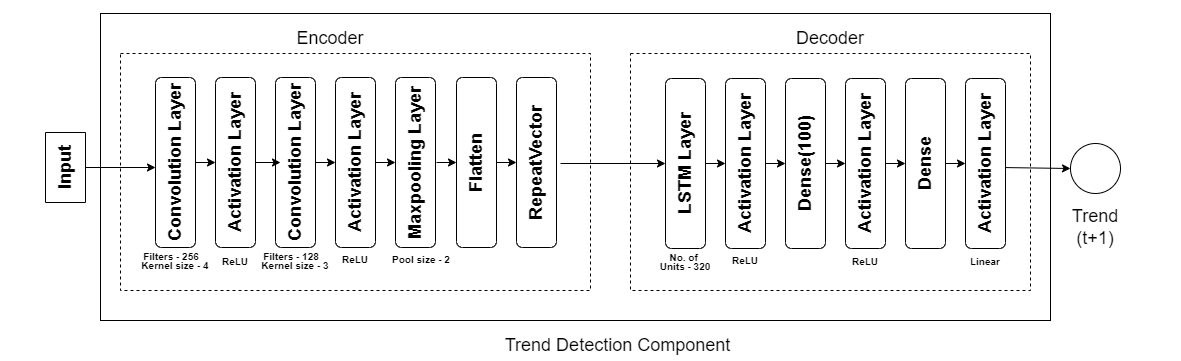

The diagram above was exported from draw.io. Its source (the exported page's mxGraphModel, read from the mxfile embedded in the PNG):
<mxGraphModel dx="782" dy="468" grid="1" gridSize="10" guides="1" tooltips="1" connect="1" arrows="1" fold="1" page="1" pageScale="1" pageWidth="850" pageHeight="1100" math="0" shadow="0">
  <root>
    <mxCell id="0" />
    <mxCell id="1" parent="0" />
    <mxCell id="Ns5714bMx8peyuhCnCfx-94" value="&lt;span style=&quot;color: rgba(0 , 0 , 0 , 0) ; font-family: monospace ; font-size: 0px&quot;&gt;%3CmxGraphModel%3E%3Croot%3E%3CmxCell%20id%3D%220%22%2F%3E%3CmxCell%20id%3D%221%22%20parent%3D%220%22%2F%3E%3CmxCell%20id%3D%222%22%20value%3D%22%26lt%3Bfont%20style%3D%26quot%3Bfont-size%3A%2010px%26quot%3B%26gt%3Brelu%26lt%3B%2Ffont%26gt%3B%22%20style%3D%22text%3Bhtml%3D1%3BstrokeColor%3Dnone%3BfillColor%3Dnone%3Balign%3Dcenter%3BverticalAlign%3Dmiddle%3BwhiteSpace%3Dwrap%3Brounded%3D0%3BfontSize%3D18%3B%22%20vertex%3D%221%22%20parent%3D%221%22%3E%3CmxGeometry%20x%3D%22650%22%20y%3D%22230%22%20width%3D%2290%22%20height%3D%2230%22%20as%3D%22geometry%22%2F%3E%3C%2FmxCell%3E%3C%2Froot%3E%3C%2FmxGraphModel%3E&lt;/span&gt;" style="rounded=0;whiteSpace=wrap;html=1;fontSize=10;dashed=1;fillColor=none;strokeColor=#FFFFFF;" parent="1" vertex="1">
      <mxGeometry x="290" y="440" width="1180" height="360" as="geometry" />
    </mxCell>
    <mxCell id="Ns5714bMx8peyuhCnCfx-1" value="" style="rounded=0;whiteSpace=wrap;html=1;fontSize=18;fillColor=none;" parent="1" vertex="1">
      <mxGeometry x="390" y="453" width="950" height="307" as="geometry" />
    </mxCell>
    <mxCell id="Ns5714bMx8peyuhCnCfx-18" value="&lt;font&gt;&lt;b&gt;&lt;font style=&quot;font-size: 18px&quot;&gt;Convolution Layer&lt;/font&gt;&lt;br&gt;&lt;/b&gt;&lt;/font&gt;" style="rounded=1;whiteSpace=wrap;html=1;rotation=-90;" parent="1" vertex="1">
      <mxGeometry x="500" y="582" width="170" height="40" as="geometry" />
    </mxCell>
    <mxCell id="Ns5714bMx8peyuhCnCfx-19" value="&lt;font&gt;&lt;b&gt;&lt;font style=&quot;font-size: 18px&quot;&gt;Activation Layer&lt;/font&gt;&lt;br&gt;&lt;/b&gt;&lt;/font&gt;" style="rounded=1;whiteSpace=wrap;html=1;rotation=-90;" parent="1" vertex="1">
      <mxGeometry x="560" y="582" width="170" height="40" as="geometry" />
    </mxCell>
    <mxCell id="Ns5714bMx8peyuhCnCfx-20" value="&lt;font&gt;&lt;b&gt;&lt;font style=&quot;font-size: 18px&quot;&gt;Maxpooling Layer&lt;/font&gt;&lt;br&gt;&lt;/b&gt;&lt;/font&gt;" style="rounded=1;whiteSpace=wrap;html=1;rotation=-90;" parent="1" vertex="1">
      <mxGeometry x="620" y="582" width="170" height="40" as="geometry" />
    </mxCell>
    <mxCell id="Ns5714bMx8peyuhCnCfx-21" value="" style="endArrow=classic;html=1;rounded=0;fontSize=10;exitX=0.5;exitY=1;exitDx=0;exitDy=0;entryX=0.5;entryY=0;entryDx=0;entryDy=0;" parent="1" source="Ns5714bMx8peyuhCnCfx-18" target="Ns5714bMx8peyuhCnCfx-19" edge="1">
      <mxGeometry width="50" height="50" relative="1" as="geometry">
        <mxPoint x="690" y="642" as="sourcePoint" />
        <mxPoint x="740" y="595" as="targetPoint" />
      </mxGeometry>
    </mxCell>
    <mxCell id="Ns5714bMx8peyuhCnCfx-22" value="" style="endArrow=classic;html=1;rounded=0;fontSize=10;exitX=0.5;exitY=1;exitDx=0;exitDy=0;entryX=0.5;entryY=0;entryDx=0;entryDy=0;" parent="1" source="Ns5714bMx8peyuhCnCfx-19" target="Ns5714bMx8peyuhCnCfx-20" edge="1">
      <mxGeometry width="50" height="50" relative="1" as="geometry">
        <mxPoint x="780" y="752" as="sourcePoint" />
        <mxPoint x="830" y="702" as="targetPoint" />
      </mxGeometry>
    </mxCell>
    <mxCell id="Ns5714bMx8peyuhCnCfx-23" value="&lt;font&gt;&lt;b&gt;&lt;font style=&quot;font-size: 18px&quot;&gt;Flatten&lt;/font&gt;&lt;br&gt;&lt;/b&gt;&lt;/font&gt;" style="rounded=1;whiteSpace=wrap;html=1;rotation=-90;" parent="1" vertex="1">
      <mxGeometry x="681" y="582" width="170" height="40" as="geometry" />
    </mxCell>
    <mxCell id="Ns5714bMx8peyuhCnCfx-24" value="" style="endArrow=classic;html=1;rounded=0;fontSize=10;exitX=0.5;exitY=1;exitDx=0;exitDy=0;" parent="1" target="Ns5714bMx8peyuhCnCfx-23" edge="1">
      <mxGeometry width="50" height="50" relative="1" as="geometry">
        <mxPoint x="726" y="602" as="sourcePoint" />
        <mxPoint x="961" y="712" as="targetPoint" />
      </mxGeometry>
    </mxCell>
    <mxCell id="Ns5714bMx8peyuhCnCfx-25" value="&lt;font&gt;&lt;b&gt;&lt;font style=&quot;font-size: 18px&quot;&gt;RepeatVector&lt;/font&gt;&lt;br&gt;&lt;/b&gt;&lt;/font&gt;" style="rounded=1;whiteSpace=wrap;html=1;rotation=-90;" parent="1" vertex="1">
      <mxGeometry x="741" y="582" width="170" height="40" as="geometry" />
    </mxCell>
    <mxCell id="Ns5714bMx8peyuhCnCfx-28" value="" style="endArrow=classic;html=1;rounded=0;fontSize=10;exitX=0.5;exitY=1;exitDx=0;exitDy=0;entryX=0.5;entryY=0;entryDx=0;entryDy=0;" parent="1" source="Ns5714bMx8peyuhCnCfx-23" target="Ns5714bMx8peyuhCnCfx-25" edge="1">
      <mxGeometry width="50" height="50" relative="1" as="geometry">
        <mxPoint x="1110" y="772" as="sourcePoint" />
        <mxPoint x="1160" y="722" as="targetPoint" />
      </mxGeometry>
    </mxCell>
    <mxCell id="Ns5714bMx8peyuhCnCfx-31" value="" style="endArrow=classic;html=1;rounded=0;fontSize=8;exitX=0.5;exitY=1;exitDx=0;exitDy=0;entryX=0.5;entryY=0;entryDx=0;entryDy=0;" parent="1" edge="1">
      <mxGeometry width="50" height="50" relative="1" as="geometry">
        <mxPoint x="375" y="607" as="sourcePoint" />
        <mxPoint x="445" y="607" as="targetPoint" />
      </mxGeometry>
    </mxCell>
    <mxCell id="Ns5714bMx8peyuhCnCfx-32" value="&lt;font style=&quot;font-size: 18px&quot;&gt;&lt;b&gt;Input&lt;/b&gt;&lt;/font&gt;" style="rounded=0;whiteSpace=wrap;html=1;fontSize=8;fillColor=none;rotation=-90;" parent="1" vertex="1">
      <mxGeometry x="320" y="587" width="70" height="40" as="geometry" />
    </mxCell>
    <mxCell id="Ns5714bMx8peyuhCnCfx-34" value="" style="ellipse;whiteSpace=wrap;html=1;aspect=fixed;fontSize=18;fillColor=none;" parent="1" vertex="1">
      <mxGeometry x="1360" y="583" width="50" height="50" as="geometry" />
    </mxCell>
    <mxCell id="Ns5714bMx8peyuhCnCfx-35" value="" style="endArrow=classic;html=1;rounded=0;fontSize=18;entryX=0;entryY=0.5;entryDx=0;entryDy=0;exitX=0.5;exitY=1;exitDx=0;exitDy=0;" parent="1" target="Ns5714bMx8peyuhCnCfx-34" edge="1">
      <mxGeometry width="50" height="50" relative="1" as="geometry">
        <mxPoint x="1290" y="607" as="sourcePoint" />
        <mxPoint x="1404" y="577" as="targetPoint" />
      </mxGeometry>
    </mxCell>
    <mxCell id="Ns5714bMx8peyuhCnCfx-36" value="Trend&lt;br&gt;(t+1)" style="text;html=1;strokeColor=none;fillColor=none;align=center;verticalAlign=middle;whiteSpace=wrap;rounded=0;fontSize=18;" parent="1" vertex="1">
      <mxGeometry x="1355" y="652" width="60" height="30" as="geometry" />
    </mxCell>
    <mxCell id="Ns5714bMx8peyuhCnCfx-37" value="Encoder" style="text;html=1;strokeColor=none;fillColor=none;align=center;verticalAlign=middle;whiteSpace=wrap;rounded=0;fontSize=18;" parent="1" vertex="1">
      <mxGeometry x="590" y="463" width="60" height="30" as="geometry" />
    </mxCell>
    <mxCell id="Ns5714bMx8peyuhCnCfx-39" value="Trend Detection Component" style="text;html=1;strokeColor=none;fillColor=none;align=center;verticalAlign=middle;whiteSpace=wrap;rounded=0;fontSize=18;" parent="1" vertex="1">
      <mxGeometry x="780" y="770" width="255" height="30" as="geometry" />
    </mxCell>
    <mxCell id="Ns5714bMx8peyuhCnCfx-42" value="&lt;span style=&quot;font-size: 10px&quot;&gt;&lt;b&gt;Filters - 128&lt;/b&gt;&lt;/span&gt;" style="text;html=1;strokeColor=none;fillColor=none;align=center;verticalAlign=middle;whiteSpace=wrap;rounded=0;fontSize=18;" parent="1" vertex="1">
      <mxGeometry x="550" y="689" width="62" height="10" as="geometry" />
    </mxCell>
    <mxCell id="Ns5714bMx8peyuhCnCfx-43" value="&lt;div&gt;&lt;b&gt;&lt;font style=&quot;font-size: 10px&quot;&gt;Kernel size - 3&lt;/font&gt;&lt;/b&gt;&lt;/div&gt;" style="text;html=1;strokeColor=none;fillColor=none;align=center;verticalAlign=middle;whiteSpace=wrap;rounded=0;fontSize=18;" parent="1" vertex="1">
      <mxGeometry x="544" y="698" width="82" height="10" as="geometry" />
    </mxCell>
    <mxCell id="Ns5714bMx8peyuhCnCfx-44" value="&lt;font style=&quot;font-size: 10px&quot;&gt;&lt;b&gt;ReLU&lt;/b&gt;&lt;/font&gt;" style="text;html=1;strokeColor=none;fillColor=none;align=center;verticalAlign=middle;whiteSpace=wrap;rounded=0;fontSize=18;" parent="1" vertex="1">
      <mxGeometry x="600" y="682" width="90" height="30" as="geometry" />
    </mxCell>
    <mxCell id="Ns5714bMx8peyuhCnCfx-46" value="&lt;span style=&quot;font-size: 10px&quot;&gt;&lt;b&gt;Pool size - 2&lt;/b&gt;&lt;/span&gt;" style="text;html=1;strokeColor=none;fillColor=none;align=center;verticalAlign=middle;whiteSpace=wrap;rounded=0;fontSize=18;" parent="1" vertex="1">
      <mxGeometry x="670" y="692" width="82" height="10" as="geometry" />
    </mxCell>
    <mxCell id="Ns5714bMx8peyuhCnCfx-48" value="&lt;span style=&quot;color: rgba(0 , 0 , 0 , 0) ; font-family: monospace ; font-size: 0px&quot;&gt;%3CmxGraphModel%3E%3Croot%3E%3CmxCell%20id%3D%220%22%2F%3E%3CmxCell%20id%3D%221%22%20parent%3D%220%22%2F%3E%3CmxCell%20id%3D%222%22%20value%3D%22%26lt%3Bfont%20style%3D%26quot%3Bfont-size%3A%2010px%26quot%3B%26gt%3Brelu%26lt%3B%2Ffont%26gt%3B%22%20style%3D%22text%3Bhtml%3D1%3BstrokeColor%3Dnone%3BfillColor%3Dnone%3Balign%3Dcenter%3BverticalAlign%3Dmiddle%3BwhiteSpace%3Dwrap%3Brounded%3D0%3BfontSize%3D18%3B%22%20vertex%3D%221%22%20parent%3D%221%22%3E%3CmxGeometry%20x%3D%22650%22%20y%3D%22230%22%20width%3D%2290%22%20height%3D%2230%22%20as%3D%22geometry%22%2F%3E%3C%2FmxCell%3E%3C%2Froot%3E%3C%2FmxGraphModel%3E&lt;/span&gt;" style="rounded=0;whiteSpace=wrap;html=1;fontSize=10;dashed=1;fillColor=none;" parent="1" vertex="1">
      <mxGeometry x="920" y="493" width="400" height="237" as="geometry" />
    </mxCell>
    <mxCell id="Ns5714bMx8peyuhCnCfx-49" value="&lt;font&gt;&lt;b&gt;&lt;font style=&quot;font-size: 18px&quot;&gt;LSTM Layer&lt;/font&gt;&lt;br&gt;&lt;/b&gt;&lt;/font&gt;" style="rounded=1;whiteSpace=wrap;html=1;rotation=-90;" parent="1" vertex="1">
      <mxGeometry x="890" y="583" width="170" height="40" as="geometry" />
    </mxCell>
    <mxCell id="Ns5714bMx8peyuhCnCfx-50" value="&lt;div&gt;&lt;b&gt;&lt;font style=&quot;font-size: 10px&quot;&gt;No. of&amp;nbsp;&lt;/font&gt;&lt;/b&gt;&lt;/div&gt;" style="text;html=1;strokeColor=none;fillColor=none;align=center;verticalAlign=middle;whiteSpace=wrap;rounded=0;fontSize=18;" parent="1" vertex="1">
      <mxGeometry x="950" y="690" width="50" height="10" as="geometry" />
    </mxCell>
    <mxCell id="Ns5714bMx8peyuhCnCfx-51" value="&lt;font&gt;&lt;b&gt;&lt;font style=&quot;font-size: 18px&quot;&gt;Activation Layer&lt;/font&gt;&lt;br&gt;&lt;/b&gt;&lt;/font&gt;" style="rounded=1;whiteSpace=wrap;html=1;rotation=-90;" parent="1" vertex="1">
      <mxGeometry x="950" y="583" width="170" height="40" as="geometry" />
    </mxCell>
    <mxCell id="Ns5714bMx8peyuhCnCfx-52" value="&lt;font&gt;&lt;b&gt;&lt;font style=&quot;font-size: 18px&quot;&gt;Dense(100)&lt;/font&gt;&lt;br&gt;&lt;/b&gt;&lt;/font&gt;" style="rounded=1;whiteSpace=wrap;html=1;rotation=-90;" parent="1" vertex="1">
      <mxGeometry x="1010" y="583" width="170" height="40" as="geometry" />
    </mxCell>
    <mxCell id="Ns5714bMx8peyuhCnCfx-53" value="&lt;font&gt;&lt;b&gt;&lt;font style=&quot;font-size: 18px&quot;&gt;Activation Layer&lt;/font&gt;&lt;br&gt;&lt;/b&gt;&lt;/font&gt;" style="rounded=1;whiteSpace=wrap;html=1;rotation=-90;" parent="1" vertex="1">
      <mxGeometry x="1070" y="583" width="170" height="40" as="geometry" />
    </mxCell>
    <mxCell id="Ns5714bMx8peyuhCnCfx-54" value="&lt;font&gt;&lt;b&gt;&lt;span style=&quot;font-size: 18px&quot;&gt;Dense&lt;/span&gt;&lt;br&gt;&lt;/b&gt;&lt;/font&gt;" style="rounded=1;whiteSpace=wrap;html=1;rotation=-90;" parent="1" vertex="1">
      <mxGeometry x="1130" y="583" width="170" height="40" as="geometry" />
    </mxCell>
    <mxCell id="Ns5714bMx8peyuhCnCfx-55" value="&lt;font&gt;&lt;b&gt;&lt;font style=&quot;font-size: 18px&quot;&gt;Activation Layer&lt;/font&gt;&lt;/b&gt;&lt;b&gt;&lt;br&gt;&lt;/b&gt;&lt;/font&gt;" style="rounded=1;whiteSpace=wrap;html=1;rotation=-90;" parent="1" vertex="1">
      <mxGeometry x="1190" y="583" width="170" height="40" as="geometry" />
    </mxCell>
    <mxCell id="Ns5714bMx8peyuhCnCfx-57" value="&lt;font style=&quot;font-size: 10px&quot;&gt;&lt;b&gt;ReLU&lt;/b&gt;&lt;/font&gt;" style="text;html=1;strokeColor=none;fillColor=none;align=center;verticalAlign=middle;whiteSpace=wrap;rounded=0;fontSize=18;" parent="1" vertex="1">
      <mxGeometry x="990" y="683" width="90" height="30" as="geometry" />
    </mxCell>
    <mxCell id="Ns5714bMx8peyuhCnCfx-58" value="" style="endArrow=classic;html=1;rounded=0;fontSize=10;exitX=0.5;exitY=1;exitDx=0;exitDy=0;entryX=0.5;entryY=0;entryDx=0;entryDy=0;" parent="1" source="Ns5714bMx8peyuhCnCfx-49" target="Ns5714bMx8peyuhCnCfx-51" edge="1">
      <mxGeometry width="50" height="50" relative="1" as="geometry">
        <mxPoint x="990" y="643" as="sourcePoint" />
        <mxPoint x="1040" y="596" as="targetPoint" />
      </mxGeometry>
    </mxCell>
    <mxCell id="Ns5714bMx8peyuhCnCfx-59" value="" style="endArrow=classic;html=1;rounded=0;fontSize=10;exitX=0.5;exitY=1;exitDx=0;exitDy=0;entryX=0.5;entryY=0;entryDx=0;entryDy=0;" parent="1" source="Ns5714bMx8peyuhCnCfx-51" target="Ns5714bMx8peyuhCnCfx-52" edge="1">
      <mxGeometry width="50" height="50" relative="1" as="geometry">
        <mxPoint x="1080" y="753" as="sourcePoint" />
        <mxPoint x="1130" y="703" as="targetPoint" />
      </mxGeometry>
    </mxCell>
    <mxCell id="Ns5714bMx8peyuhCnCfx-60" value="" style="endArrow=classic;html=1;rounded=0;fontSize=10;entryX=0.5;entryY=0;entryDx=0;entryDy=0;exitX=0.5;exitY=1;exitDx=0;exitDy=0;" parent="1" source="Ns5714bMx8peyuhCnCfx-52" target="Ns5714bMx8peyuhCnCfx-53" edge="1">
      <mxGeometry width="50" height="50" relative="1" as="geometry">
        <mxPoint x="1150" y="603" as="sourcePoint" />
        <mxPoint x="1190" y="573" as="targetPoint" />
      </mxGeometry>
    </mxCell>
    <mxCell id="Ns5714bMx8peyuhCnCfx-61" value="" style="endArrow=classic;html=1;rounded=0;fontSize=10;entryX=0.5;entryY=0;entryDx=0;entryDy=0;exitX=0.5;exitY=1;exitDx=0;exitDy=0;" parent="1" source="Ns5714bMx8peyuhCnCfx-53" target="Ns5714bMx8peyuhCnCfx-54" edge="1">
      <mxGeometry width="50" height="50" relative="1" as="geometry">
        <mxPoint x="1210" y="823" as="sourcePoint" />
        <mxPoint x="1260" y="773" as="targetPoint" />
      </mxGeometry>
    </mxCell>
    <mxCell id="Ns5714bMx8peyuhCnCfx-63" value="" style="endArrow=classic;html=1;rounded=0;fontSize=8;exitX=0.5;exitY=1;exitDx=0;exitDy=0;entryX=0.5;entryY=0;entryDx=0;entryDy=0;" parent="1" source="Ns5714bMx8peyuhCnCfx-54" target="Ns5714bMx8peyuhCnCfx-55" edge="1">
      <mxGeometry width="50" height="50" relative="1" as="geometry">
        <mxPoint x="1250" y="633" as="sourcePoint" />
        <mxPoint x="1300" y="583" as="targetPoint" />
      </mxGeometry>
    </mxCell>
    <mxCell id="Ns5714bMx8peyuhCnCfx-64" value="&lt;div&gt;&lt;b&gt;&lt;font style=&quot;font-size: 10px&quot;&gt;Units - 320&lt;/font&gt;&lt;/b&gt;&lt;/div&gt;" style="text;html=1;strokeColor=none;fillColor=none;align=center;verticalAlign=middle;whiteSpace=wrap;rounded=0;fontSize=18;" parent="1" vertex="1">
      <mxGeometry x="940" y="699" width="70" height="10" as="geometry" />
    </mxCell>
    <mxCell id="Ns5714bMx8peyuhCnCfx-84" value="Decoder" style="text;html=1;strokeColor=none;fillColor=none;align=center;verticalAlign=middle;whiteSpace=wrap;rounded=0;fontSize=18;" parent="1" vertex="1">
      <mxGeometry x="1090" y="463" width="60" height="30" as="geometry" />
    </mxCell>
    <mxCell id="Ns5714bMx8peyuhCnCfx-85" value="&lt;font&gt;&lt;b&gt;&lt;font style=&quot;font-size: 18px&quot;&gt;Convolution Layer&lt;/font&gt;&lt;br&gt;&lt;/b&gt;&lt;/font&gt;" style="rounded=1;whiteSpace=wrap;html=1;rotation=-90;" parent="1" vertex="1">
      <mxGeometry x="380" y="582" width="170" height="40" as="geometry" />
    </mxCell>
    <mxCell id="Ns5714bMx8peyuhCnCfx-86" value="&lt;font&gt;&lt;b&gt;&lt;font style=&quot;font-size: 18px&quot;&gt;Activation Layer&lt;/font&gt;&lt;br&gt;&lt;/b&gt;&lt;/font&gt;" style="rounded=1;whiteSpace=wrap;html=1;rotation=-90;" parent="1" vertex="1">
      <mxGeometry x="440" y="582" width="170" height="40" as="geometry" />
    </mxCell>
    <mxCell id="Ns5714bMx8peyuhCnCfx-87" value="" style="endArrow=classic;html=1;rounded=0;fontSize=10;exitX=0.5;exitY=1;exitDx=0;exitDy=0;entryX=0.5;entryY=0;entryDx=0;entryDy=0;" parent="1" source="Ns5714bMx8peyuhCnCfx-85" target="Ns5714bMx8peyuhCnCfx-86" edge="1">
      <mxGeometry width="50" height="50" relative="1" as="geometry">
        <mxPoint x="570" y="642" as="sourcePoint" />
        <mxPoint x="620" y="595" as="targetPoint" />
      </mxGeometry>
    </mxCell>
    <mxCell id="Ns5714bMx8peyuhCnCfx-88" value="&lt;span style=&quot;font-size: 10px&quot;&gt;&lt;b&gt;Filters - 256&lt;/b&gt;&lt;/span&gt;" style="text;html=1;strokeColor=none;fillColor=none;align=center;verticalAlign=middle;whiteSpace=wrap;rounded=0;fontSize=18;" parent="1" vertex="1">
      <mxGeometry x="430" y="689" width="62" height="10" as="geometry" />
    </mxCell>
    <mxCell id="Ns5714bMx8peyuhCnCfx-89" value="&lt;div&gt;&lt;b&gt;&lt;font style=&quot;font-size: 10px&quot;&gt;Kernel size - 4&lt;/font&gt;&lt;/b&gt;&lt;/div&gt;" style="text;html=1;strokeColor=none;fillColor=none;align=center;verticalAlign=middle;whiteSpace=wrap;rounded=0;fontSize=18;" parent="1" vertex="1">
      <mxGeometry x="424" y="698" width="82" height="10" as="geometry" />
    </mxCell>
    <mxCell id="Ns5714bMx8peyuhCnCfx-90" value="" style="endArrow=classic;html=1;rounded=0;fontSize=10;exitX=0.5;exitY=1;exitDx=0;exitDy=0;" parent="1" source="Ns5714bMx8peyuhCnCfx-86" edge="1">
      <mxGeometry width="50" height="50" relative="1" as="geometry">
        <mxPoint x="615" y="612" as="sourcePoint" />
        <mxPoint x="570" y="602" as="targetPoint" />
      </mxGeometry>
    </mxCell>
    <mxCell id="Ns5714bMx8peyuhCnCfx-91" value="&lt;font style=&quot;font-size: 10px&quot;&gt;&lt;b&gt;Linear&lt;/b&gt;&lt;/font&gt;" style="text;html=1;strokeColor=none;fillColor=none;align=center;verticalAlign=middle;whiteSpace=wrap;rounded=0;fontSize=18;" parent="1" vertex="1">
      <mxGeometry x="1230" y="684" width="90" height="30" as="geometry" />
    </mxCell>
    <mxCell id="Ns5714bMx8peyuhCnCfx-92" value="&lt;font style=&quot;font-size: 10px&quot;&gt;&lt;b&gt;ReLU&lt;/b&gt;&lt;/font&gt;" style="text;html=1;strokeColor=none;fillColor=none;align=center;verticalAlign=middle;whiteSpace=wrap;rounded=0;fontSize=18;" parent="1" vertex="1">
      <mxGeometry x="1110" y="684" width="90" height="30" as="geometry" />
    </mxCell>
    <mxCell id="Ns5714bMx8peyuhCnCfx-93" value="&lt;font style=&quot;font-size: 10px&quot;&gt;&lt;b&gt;ReLU&lt;/b&gt;&lt;/font&gt;" style="text;html=1;strokeColor=none;fillColor=none;align=center;verticalAlign=middle;whiteSpace=wrap;rounded=0;fontSize=18;" parent="1" vertex="1">
      <mxGeometry x="480" y="684" width="90" height="30" as="geometry" />
    </mxCell>
    <mxCell id="Ns5714bMx8peyuhCnCfx-95" value="" style="endArrow=classic;html=1;rounded=0;entryX=0.5;entryY=0;entryDx=0;entryDy=0;" parent="1" target="Ns5714bMx8peyuhCnCfx-49" edge="1">
      <mxGeometry width="50" height="50" relative="1" as="geometry">
        <mxPoint x="850" y="603" as="sourcePoint" />
        <mxPoint x="700" y="620" as="targetPoint" />
      </mxGeometry>
    </mxCell>
    <mxCell id="Ns5714bMx8peyuhCnCfx-96" value="&lt;span style=&quot;color: rgba(0 , 0 , 0 , 0) ; font-family: monospace ; font-size: 0px&quot;&gt;%3CmxGraphModel%3E%3Croot%3E%3CmxCell%20id%3D%220%22%2F%3E%3CmxCell%20id%3D%221%22%20parent%3D%220%22%2F%3E%3CmxCell%20id%3D%222%22%20value%3D%22%26lt%3Bfont%20style%3D%26quot%3Bfont-size%3A%2010px%26quot%3B%26gt%3Brelu%26lt%3B%2Ffont%26gt%3B%22%20style%3D%22text%3Bhtml%3D1%3BstrokeColor%3Dnone%3BfillColor%3Dnone%3Balign%3Dcenter%3BverticalAlign%3Dmiddle%3BwhiteSpace%3Dwrap%3Brounded%3D0%3BfontSize%3D18%3B%22%20vertex%3D%221%22%20parent%3D%221%22%3E%3CmxGeometry%20x%3D%22650%22%20y%3D%22230%22%20width%3D%2290%22%20height%3D%2230%22%20as%3D%22geometry%22%2F%3E%3C%2FmxCell%3E%3C%2Froot%3E%3C%2FmxGraphModel%3E&lt;/span&gt;" style="rounded=0;whiteSpace=wrap;html=1;fontSize=10;dashed=1;fillColor=none;" parent="1" vertex="1">
      <mxGeometry x="410" y="493" width="470" height="237" as="geometry" />
    </mxCell>
  </root>
</mxGraphModel>